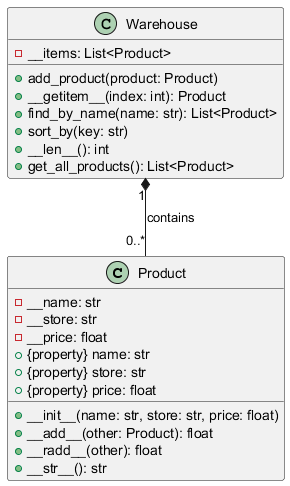

The diagram above was rendered by PlantUML. Its source (embedded in the PNG):
@startuml

class Product {
    - __name: str
    - __store: str
    - __price: float
    + {property} name: str
    + {property} store: str
    + {property} price: float
    + __init__(name: str, store: str, price: float)
    + __add__(other: Product): float
    + __radd__(other): float
    + __str__(): str
}

class Warehouse {
    - __items: List<Product>
    + add_product(product: Product)
    + __getitem__(index: int): Product
    + find_by_name(name: str): List<Product>
    + sort_by(key: str)
    + __len__(): int
    + get_all_products(): List<Product>
}

Warehouse "1" *-- "0..*" Product : contains

@enduml